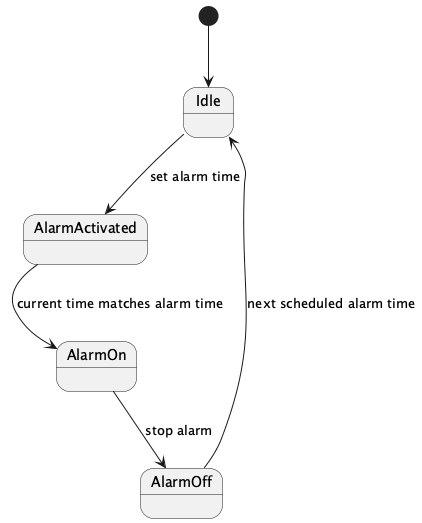

The diagram above was rendered by PlantUML. Its source (embedded in the PNG):
@startuml
[*] --> Idle
Idle --> AlarmActivated : set alarm time
AlarmActivated --> AlarmOn : current time matches alarm time
AlarmOn --> AlarmOff : stop alarm
AlarmOff --> Idle : next scheduled alarm time
@enduml